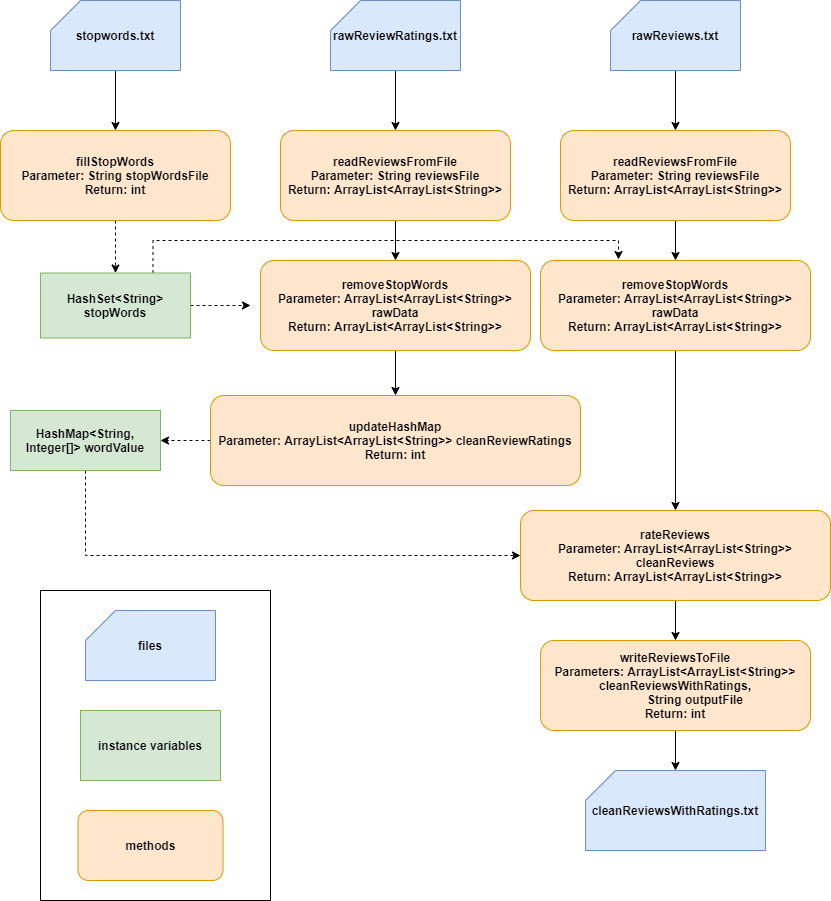

The diagram above was exported from draw.io. Its source (the exported page's mxGraphModel, read from the mxfile embedded in the PNG):
<mxGraphModel dx="1102" dy="592" grid="1" gridSize="10" guides="1" tooltips="1" connect="1" arrows="1" fold="1" page="1" pageScale="1" pageWidth="850" pageHeight="1100" math="0" shadow="0">
  <root>
    <mxCell id="0" />
    <mxCell id="1" parent="0" />
    <mxCell id="ArL4q6CiS9H5pkPwTwuY-12" style="edgeStyle=orthogonalEdgeStyle;rounded=0;orthogonalLoop=1;jettySize=auto;html=1;exitX=0.5;exitY=1;exitDx=0;exitDy=0;exitPerimeter=0;entryX=0.5;entryY=0;entryDx=0;entryDy=0;" edge="1" parent="1" source="ArL4q6CiS9H5pkPwTwuY-1" target="ArL4q6CiS9H5pkPwTwuY-4">
      <mxGeometry relative="1" as="geometry" />
    </mxCell>
    <mxCell id="ArL4q6CiS9H5pkPwTwuY-1" value="&lt;b&gt;stopwords.txt&lt;/b&gt;" style="shape=card;whiteSpace=wrap;html=1;fillColor=#dae8fc;strokeColor=#6c8ebf;" vertex="1" parent="1">
      <mxGeometry x="60" y="110" width="130" height="70" as="geometry" />
    </mxCell>
    <mxCell id="ArL4q6CiS9H5pkPwTwuY-19" style="edgeStyle=orthogonalEdgeStyle;rounded=0;orthogonalLoop=1;jettySize=auto;html=1;exitX=0.5;exitY=1;exitDx=0;exitDy=0;exitPerimeter=0;entryX=0.5;entryY=0;entryDx=0;entryDy=0;" edge="1" parent="1" source="ArL4q6CiS9H5pkPwTwuY-2" target="ArL4q6CiS9H5pkPwTwuY-18">
      <mxGeometry relative="1" as="geometry" />
    </mxCell>
    <mxCell id="ArL4q6CiS9H5pkPwTwuY-2" value="&lt;b&gt;rawReviews.txt&lt;/b&gt;" style="shape=card;whiteSpace=wrap;html=1;fillColor=#dae8fc;strokeColor=#6c8ebf;" vertex="1" parent="1">
      <mxGeometry x="620" y="110" width="130" height="70" as="geometry" />
    </mxCell>
    <mxCell id="ArL4q6CiS9H5pkPwTwuY-17" style="edgeStyle=orthogonalEdgeStyle;rounded=0;orthogonalLoop=1;jettySize=auto;html=1;exitX=0.5;exitY=1;exitDx=0;exitDy=0;exitPerimeter=0;entryX=0.5;entryY=0;entryDx=0;entryDy=0;" edge="1" parent="1" source="ArL4q6CiS9H5pkPwTwuY-3" target="ArL4q6CiS9H5pkPwTwuY-5">
      <mxGeometry relative="1" as="geometry" />
    </mxCell>
    <mxCell id="ArL4q6CiS9H5pkPwTwuY-3" value="&lt;b&gt;rawReviewRatings.txt&lt;/b&gt;" style="shape=card;whiteSpace=wrap;html=1;fillColor=#dae8fc;strokeColor=#6c8ebf;" vertex="1" parent="1">
      <mxGeometry x="340" y="110" width="130" height="70" as="geometry" />
    </mxCell>
    <mxCell id="ArL4q6CiS9H5pkPwTwuY-16" style="edgeStyle=orthogonalEdgeStyle;rounded=0;orthogonalLoop=1;jettySize=auto;html=1;exitX=0.5;exitY=1;exitDx=0;exitDy=0;entryX=0.5;entryY=0;entryDx=0;entryDy=0;dashed=1;" edge="1" parent="1" source="ArL4q6CiS9H5pkPwTwuY-4" target="ArL4q6CiS9H5pkPwTwuY-14">
      <mxGeometry relative="1" as="geometry" />
    </mxCell>
    <mxCell id="ArL4q6CiS9H5pkPwTwuY-4" value="&lt;b&gt;fillStopWords&lt;br&gt;Parameter: String stopWordsFile&lt;br&gt;Return: int&lt;br&gt;&lt;/b&gt;" style="rounded=1;whiteSpace=wrap;html=1;fillColor=#ffe6cc;strokeColor=#d79b00;" vertex="1" parent="1">
      <mxGeometry x="10" y="240" width="230" height="90" as="geometry" />
    </mxCell>
    <mxCell id="ArL4q6CiS9H5pkPwTwuY-21" style="edgeStyle=orthogonalEdgeStyle;rounded=0;orthogonalLoop=1;jettySize=auto;html=1;exitX=0.5;exitY=1;exitDx=0;exitDy=0;entryX=0.5;entryY=0;entryDx=0;entryDy=0;" edge="1" parent="1" source="ArL4q6CiS9H5pkPwTwuY-5" target="ArL4q6CiS9H5pkPwTwuY-6">
      <mxGeometry relative="1" as="geometry" />
    </mxCell>
    <mxCell id="ArL4q6CiS9H5pkPwTwuY-5" value="&lt;b&gt;readReviewsFromFile&lt;br&gt;Parameter: String reviewsFile&lt;br&gt;Return: ArrayList&amp;lt;ArrayList&amp;lt;String&amp;gt;&amp;gt;&lt;br&gt;&lt;/b&gt;" style="rounded=1;whiteSpace=wrap;html=1;fillColor=#ffe6cc;strokeColor=#d79b00;" vertex="1" parent="1">
      <mxGeometry x="290" y="240" width="230" height="90" as="geometry" />
    </mxCell>
    <mxCell id="ArL4q6CiS9H5pkPwTwuY-24" style="edgeStyle=orthogonalEdgeStyle;rounded=0;orthogonalLoop=1;jettySize=auto;html=1;exitX=0.5;exitY=1;exitDx=0;exitDy=0;entryX=0.5;entryY=0;entryDx=0;entryDy=0;" edge="1" parent="1" source="ArL4q6CiS9H5pkPwTwuY-6" target="ArL4q6CiS9H5pkPwTwuY-7">
      <mxGeometry relative="1" as="geometry" />
    </mxCell>
    <mxCell id="ArL4q6CiS9H5pkPwTwuY-6" value="&lt;b&gt;removeStopWords&lt;br&gt;Parameter:&amp;nbsp;&lt;/b&gt;&lt;b&gt;ArrayList&amp;lt;ArrayList&amp;lt;String&amp;gt;&amp;gt; rawData&lt;/b&gt;&lt;b&gt;&lt;br&gt;Return: ArrayList&amp;lt;ArrayList&amp;lt;String&amp;gt;&amp;gt;&lt;br&gt;&lt;/b&gt;" style="rounded=1;whiteSpace=wrap;html=1;fillColor=#ffe6cc;strokeColor=#d79b00;" vertex="1" parent="1">
      <mxGeometry x="270" y="370" width="270" height="90" as="geometry" />
    </mxCell>
    <mxCell id="ArL4q6CiS9H5pkPwTwuY-26" style="edgeStyle=orthogonalEdgeStyle;rounded=0;orthogonalLoop=1;jettySize=auto;html=1;exitX=0;exitY=0.5;exitDx=0;exitDy=0;entryX=1;entryY=0.5;entryDx=0;entryDy=0;dashed=1;" edge="1" parent="1" source="ArL4q6CiS9H5pkPwTwuY-7" target="ArL4q6CiS9H5pkPwTwuY-15">
      <mxGeometry relative="1" as="geometry" />
    </mxCell>
    <mxCell id="ArL4q6CiS9H5pkPwTwuY-7" value="&lt;b&gt;updateHashMap&lt;br&gt;Parameter: ArrayList&amp;lt;ArrayList&amp;lt;String&amp;gt;&amp;gt; cleanReviewRatings&lt;br&gt;Return: int&lt;br&gt;&lt;/b&gt;" style="rounded=1;whiteSpace=wrap;html=1;fillColor=#ffe6cc;strokeColor=#d79b00;" vertex="1" parent="1">
      <mxGeometry x="220" y="505" width="370" height="90" as="geometry" />
    </mxCell>
    <mxCell id="ArL4q6CiS9H5pkPwTwuY-31" style="edgeStyle=orthogonalEdgeStyle;rounded=0;orthogonalLoop=1;jettySize=auto;html=1;exitX=0.5;exitY=1;exitDx=0;exitDy=0;entryX=0.5;entryY=0;entryDx=0;entryDy=0;" edge="1" parent="1" source="ArL4q6CiS9H5pkPwTwuY-8" target="ArL4q6CiS9H5pkPwTwuY-9">
      <mxGeometry relative="1" as="geometry" />
    </mxCell>
    <mxCell id="ArL4q6CiS9H5pkPwTwuY-8" value="&lt;b&gt;rateReviews&lt;br&gt;Parameter:&amp;nbsp;&lt;/b&gt;&lt;b&gt;ArrayList&amp;lt;ArrayList&amp;lt;String&amp;gt;&amp;gt; cleanReviews&lt;/b&gt;&lt;b&gt;&lt;br&gt;Return: ArrayList&amp;lt;ArrayList&amp;lt;String&amp;gt;&amp;gt;&lt;br&gt;&lt;/b&gt;" style="rounded=1;whiteSpace=wrap;html=1;fillColor=#ffe6cc;strokeColor=#d79b00;" vertex="1" parent="1">
      <mxGeometry x="530" y="620" width="310" height="90" as="geometry" />
    </mxCell>
    <mxCell id="ArL4q6CiS9H5pkPwTwuY-33" style="edgeStyle=orthogonalEdgeStyle;rounded=0;orthogonalLoop=1;jettySize=auto;html=1;exitX=0.5;exitY=1;exitDx=0;exitDy=0;entryX=0.5;entryY=0;entryDx=0;entryDy=0;entryPerimeter=0;" edge="1" parent="1" source="ArL4q6CiS9H5pkPwTwuY-9" target="ArL4q6CiS9H5pkPwTwuY-10">
      <mxGeometry relative="1" as="geometry" />
    </mxCell>
    <mxCell id="ArL4q6CiS9H5pkPwTwuY-9" value="&lt;b&gt;writeReviewsToFile&lt;br&gt;Parameters:&amp;nbsp;&lt;/b&gt;&lt;span&gt;&lt;b&gt;ArrayList&amp;lt;ArrayList&amp;lt;String&amp;gt;&amp;gt; cleanReviewsWithRatings,&lt;/b&gt;&lt;/span&gt;&lt;div&gt;&lt;b&gt;&amp;nbsp; &amp;nbsp; &amp;nbsp; &amp;nbsp; &amp;nbsp; &amp;nbsp; String outputFile&lt;/b&gt;&lt;/div&gt;&lt;div&gt;&lt;b&gt;Return: int&lt;/b&gt;&lt;/div&gt;" style="rounded=1;whiteSpace=wrap;html=1;fillColor=#ffe6cc;strokeColor=#d79b00;" vertex="1" parent="1">
      <mxGeometry x="550" y="750" width="270" height="90" as="geometry" />
    </mxCell>
    <mxCell id="ArL4q6CiS9H5pkPwTwuY-10" value="&lt;b&gt;cleanReviewsWithRatings.txt&lt;/b&gt;" style="shape=card;whiteSpace=wrap;html=1;fillColor=#dae8fc;strokeColor=#6c8ebf;" vertex="1" parent="1">
      <mxGeometry x="595" y="880" width="180" height="80" as="geometry" />
    </mxCell>
    <mxCell id="ArL4q6CiS9H5pkPwTwuY-27" style="edgeStyle=orthogonalEdgeStyle;rounded=0;orthogonalLoop=1;jettySize=auto;html=1;exitX=1;exitY=0.5;exitDx=0;exitDy=0;dashed=1;" edge="1" parent="1" source="ArL4q6CiS9H5pkPwTwuY-14">
      <mxGeometry relative="1" as="geometry">
        <mxPoint x="260" y="415" as="targetPoint" />
      </mxGeometry>
    </mxCell>
    <mxCell id="ArL4q6CiS9H5pkPwTwuY-29" style="edgeStyle=orthogonalEdgeStyle;rounded=0;orthogonalLoop=1;jettySize=auto;html=1;exitX=0.75;exitY=0;exitDx=0;exitDy=0;entryX=0.289;entryY=-0.011;entryDx=0;entryDy=0;entryPerimeter=0;dashed=1;" edge="1" parent="1" source="ArL4q6CiS9H5pkPwTwuY-14" target="ArL4q6CiS9H5pkPwTwuY-22">
      <mxGeometry relative="1" as="geometry" />
    </mxCell>
    <mxCell id="ArL4q6CiS9H5pkPwTwuY-14" value="&lt;b&gt;HashSet&amp;lt;String&amp;gt; stop&lt;/b&gt;&lt;span style=&quot;color: rgba(0 , 0 , 0 , 0) ; font-family: monospace ; font-size: 0px&quot;&gt;%3CmxGraphModel%3E%3Croot%3E%3CmxCell%20id%3D%220%22%2F%3E%3CmxCell%20id%3D%221%22%20parent%3D%220%22%2F%3E%3CmxCell%20id%3D%222%22%20value%3D%22%26lt%3Bb%26gt%3BrawReviewRatings.txt%26lt%3B%2Fb%26gt%3B%22%20style%3D%22shape%3Dcard%3BwhiteSpace%3Dwrap%3Bhtml%3D1%3BfillColor%3D%23dae8fc%3BstrokeColor%3D%236c8ebf%3B%22%20vertex%3D%221%22%20parent%3D%221%22%3E%3CmxGeometry%20x%3D%22300%22%20y%3D%22110%22%20width%3D%22130%22%20height%3D%2270%22%20as%3D%22geometry%22%2F%3E%3C%2FmxCell%3E%3C%2Froot%3E%3C%2FmxGraphModel%3E&lt;/span&gt;&lt;b&gt;Words&lt;/b&gt;" style="rounded=0;whiteSpace=wrap;html=1;fillColor=#d5e8d4;strokeColor=#82b366;" vertex="1" parent="1">
      <mxGeometry x="50" y="382.5" width="150" height="65" as="geometry" />
    </mxCell>
    <mxCell id="ArL4q6CiS9H5pkPwTwuY-55" style="edgeStyle=orthogonalEdgeStyle;rounded=0;orthogonalLoop=1;jettySize=auto;html=1;exitX=0.5;exitY=1;exitDx=0;exitDy=0;entryX=0;entryY=0.5;entryDx=0;entryDy=0;dashed=1;" edge="1" parent="1" source="ArL4q6CiS9H5pkPwTwuY-15" target="ArL4q6CiS9H5pkPwTwuY-8">
      <mxGeometry relative="1" as="geometry" />
    </mxCell>
    <mxCell id="ArL4q6CiS9H5pkPwTwuY-15" value="&lt;b&gt;HashMap&amp;lt;String, Integer[]&amp;gt; wordValue&lt;/b&gt;" style="rounded=0;whiteSpace=wrap;html=1;fillColor=#d5e8d4;strokeColor=#82b366;" vertex="1" parent="1">
      <mxGeometry x="20" y="520" width="150" height="60" as="geometry" />
    </mxCell>
    <mxCell id="ArL4q6CiS9H5pkPwTwuY-23" style="edgeStyle=orthogonalEdgeStyle;rounded=0;orthogonalLoop=1;jettySize=auto;html=1;exitX=0.5;exitY=1;exitDx=0;exitDy=0;" edge="1" parent="1" source="ArL4q6CiS9H5pkPwTwuY-18" target="ArL4q6CiS9H5pkPwTwuY-22">
      <mxGeometry relative="1" as="geometry" />
    </mxCell>
    <mxCell id="ArL4q6CiS9H5pkPwTwuY-18" value="&lt;b&gt;readReviewsFromFile&lt;br&gt;Parameter: String reviewsFile&lt;br&gt;Return: ArrayList&amp;lt;ArrayList&amp;lt;String&amp;gt;&amp;gt;&lt;br&gt;&lt;/b&gt;" style="rounded=1;whiteSpace=wrap;html=1;fillColor=#ffe6cc;strokeColor=#d79b00;" vertex="1" parent="1">
      <mxGeometry x="570" y="240" width="230" height="90" as="geometry" />
    </mxCell>
    <mxCell id="ArL4q6CiS9H5pkPwTwuY-30" style="edgeStyle=orthogonalEdgeStyle;rounded=0;orthogonalLoop=1;jettySize=auto;html=1;exitX=0.5;exitY=1;exitDx=0;exitDy=0;" edge="1" parent="1" source="ArL4q6CiS9H5pkPwTwuY-22" target="ArL4q6CiS9H5pkPwTwuY-8">
      <mxGeometry relative="1" as="geometry" />
    </mxCell>
    <mxCell id="ArL4q6CiS9H5pkPwTwuY-22" value="&lt;b&gt;removeStopWords&lt;br&gt;Parameter:&amp;nbsp;&lt;/b&gt;&lt;b&gt;ArrayList&amp;lt;ArrayList&amp;lt;String&amp;gt;&amp;gt; rawData&lt;/b&gt;&lt;b&gt;&lt;br&gt;Return: ArrayList&amp;lt;ArrayList&amp;lt;String&amp;gt;&amp;gt;&lt;br&gt;&lt;/b&gt;" style="rounded=1;whiteSpace=wrap;html=1;fillColor=#ffe6cc;strokeColor=#d79b00;" vertex="1" parent="1">
      <mxGeometry x="550" y="370" width="270" height="90" as="geometry" />
    </mxCell>
    <mxCell id="ArL4q6CiS9H5pkPwTwuY-39" value="" style="group" vertex="1" connectable="0" parent="1">
      <mxGeometry x="50" y="700" width="230" height="310" as="geometry" />
    </mxCell>
    <mxCell id="ArL4q6CiS9H5pkPwTwuY-34" value="" style="rounded=0;whiteSpace=wrap;html=1;" vertex="1" parent="ArL4q6CiS9H5pkPwTwuY-39">
      <mxGeometry width="230" height="310" as="geometry" />
    </mxCell>
    <mxCell id="ArL4q6CiS9H5pkPwTwuY-36" value="&lt;b&gt;files&lt;/b&gt;" style="shape=card;whiteSpace=wrap;html=1;fillColor=#dae8fc;strokeColor=#6c8ebf;" vertex="1" parent="ArL4q6CiS9H5pkPwTwuY-39">
      <mxGeometry x="45" y="20" width="130" height="70" as="geometry" />
    </mxCell>
    <mxCell id="ArL4q6CiS9H5pkPwTwuY-37" value="&lt;b&gt;instance variables&lt;/b&gt;" style="rounded=0;whiteSpace=wrap;html=1;fillColor=#d5e8d4;strokeColor=#82b366;" vertex="1" parent="ArL4q6CiS9H5pkPwTwuY-39">
      <mxGeometry x="40" y="120" width="140" height="70" as="geometry" />
    </mxCell>
    <mxCell id="ArL4q6CiS9H5pkPwTwuY-38" value="&lt;b&gt;methods&lt;br&gt;&lt;/b&gt;" style="rounded=1;whiteSpace=wrap;html=1;fillColor=#ffe6cc;strokeColor=#d79b00;" vertex="1" parent="ArL4q6CiS9H5pkPwTwuY-39">
      <mxGeometry x="37.5" y="220" width="145" height="70" as="geometry" />
    </mxCell>
  </root>
</mxGraphModel>